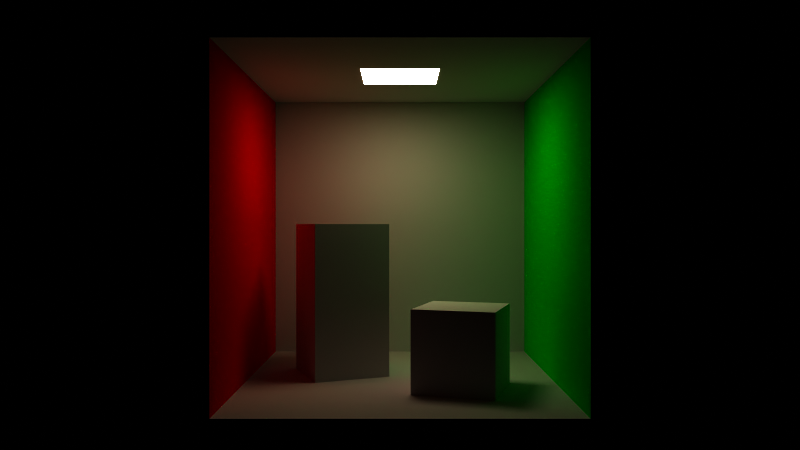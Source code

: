 # Source: fancy_cornell_box.blend  (saved by Blender 4.4.32; exported with 4.5.12 LTS)
import bpy
from mathutils import Matrix  # noqa: F401  (used for matrix-valued properties, if any)

bpy.ops.wm.read_factory_settings(use_empty=True)
scene = bpy.context.scene
scene.name = 'Scene'

# ---- collections
col_camera = bpy.data.collections.new('camera'); scene.collection.children.link(col_camera)
col_room_structure = bpy.data.collections.new('room structure'); scene.collection.children.link(col_room_structure)
col_room_contents = bpy.data.collections.new('room contents'); scene.collection.children.link(col_room_contents)
col_lights = bpy.data.collections.new('lights'); scene.collection.children.link(col_lights)

# ---- materials (node trees are filled in below, after node groups)
mat_material_003 = bpy.data.materials.new('Material.003')
mat_material_001 = bpy.data.materials.new('Material.001')
mat_material_002 = bpy.data.materials.new('Material.002')
mat_material = bpy.data.materials.new('Material')

# ---- material node trees
mat_material_003.use_nodes = True; mat_material_003.node_tree.nodes.clear()
_N = mat_material_003.node_tree.nodes; _L = mat_material_003.node_tree.links
n0 = _N.new('ShaderNodeBsdfPrincipled'); n0.name = 'Principled BSDF'; n0.location = (10, 300)
n0.inputs[13].default_value = 0.0
n1 = _N.new('ShaderNodeOutputMaterial'); n1.name = 'Material Output'; n1.location = (300, 300)
_L.new(n0.outputs[0], n1.inputs[0])
n1.is_active_output = True
mat_material_001.use_nodes = True; mat_material_001.node_tree.nodes.clear()
_N = mat_material_001.node_tree.nodes; _L = mat_material_001.node_tree.links
n0 = _N.new('ShaderNodeBsdfPrincipled'); n0.name = 'Principled BSDF'; n0.location = (10, 300)
n0.inputs[0].default_value = (0.0, 1.0, 0.0, 1.0)
n0.inputs[13].default_value = 0.0
n1 = _N.new('ShaderNodeOutputMaterial'); n1.name = 'Material Output'; n1.location = (300, 300)
_L.new(n0.outputs[0], n1.inputs[0])
n1.is_active_output = True
mat_material_002.use_nodes = True; mat_material_002.node_tree.nodes.clear()
_N = mat_material_002.node_tree.nodes; _L = mat_material_002.node_tree.links
n0 = _N.new('ShaderNodeBsdfPrincipled'); n0.name = 'Principled BSDF'; n0.location = (10, 300)
n0.inputs[0].default_value = (1.0, 0.0, 0.0, 1.0)
n0.inputs[13].default_value = 0.0
n1 = _N.new('ShaderNodeOutputMaterial'); n1.name = 'Material Output'; n1.location = (300, 300)
_L.new(n0.outputs[0], n1.inputs[0])
n1.is_active_output = True
mat_material.use_nodes = True; mat_material.node_tree.nodes.clear()
_N = mat_material.node_tree.nodes; _L = mat_material.node_tree.links
n0 = _N.new('ShaderNodeOutputMaterial'); n0.name = 'Material Output'; n0.location = (300, 300)
n1 = _N.new('ShaderNodeEmission'); n1.name = 'Emission'; n1.location = (10, 300)
n1.inputs[0].default_value = (1.0, 0.88, 0.7, 1.0)
n1.inputs[1].default_value = 15.0
_L.new(n1.outputs[0], n0.inputs[0])
n0.is_active_output = True

# ---- world
world_world = bpy.data.worlds.new('World'); scene.world = world_world
world_world.use_nodes = True; world_world.node_tree.nodes.clear()
_N = world_world.node_tree.nodes; _L = world_world.node_tree.links
n0 = _N.new('ShaderNodeOutputWorld'); n0.name = 'World Output'; n0.location = (300, 300)
n1 = _N.new('ShaderNodeBackground'); n1.name = 'Background'; n1.location = (10, 300)
n1.inputs[0].default_value = (0.05088, 0.05088, 0.05088, 1.0)
n1.inputs[1].default_value = 0.0
_L.new(n1.outputs[0], n0.inputs[0])
n0.is_active_output = True
world_world.color = (0.05088, 0.05088, 0.05088)
world_world.use_sun_shadow = False
world_world.sun_shadow_jitter_overblur = 0.0

# ---- cameras
cam_camera = bpy.data.cameras.new('Camera')
cam_camera.sensor_fit = 'VERTICAL'
cam_camera.lens = 38.06
cam_camera.ortho_scale = 7.314
cam_camera.show_mist = True
cam_camera.lens_unit = 'FOV'

# ---- meshes
me_plane = bpy.data.meshes.new('Plane')
me_plane.from_pydata([(-1.0, -1.0, 0.0), (1.0, -1.0, 0.0), (-1.0, 1.0, 0.0), (1.0, 1.0, 0.0)], [], [(0, 1, 3, 2)])
_uv = me_plane.uv_layers.new(name='UVMap')
_uv.uv.foreach_set('vector', [0.0, 0.0, 1.0, 0.0, 1.0, 1.0, 0.0, 1.0])
me_plane.materials.append(mat_material_003)
me_plane.update()
me_plane_001 = bpy.data.meshes.new('Plane.001')
me_plane_001.from_pydata([(-1.0, 1.0, 0.0), (1.0, 1.0, 0.0), (-1.0, 1.0, 2.0), (1.0, 1.0, 2.0)], [], [(0, 1, 3, 2)])
_uv = me_plane_001.uv_layers.new(name='UVMap')
_uv.uv.foreach_set('vector', [0.0, 1.0, 1.0, 1.0, 1.0, 1.0, 0.0, 1.0])
me_plane_001.materials.append(mat_material_003)
me_plane_001.update()
me_plane_002 = bpy.data.meshes.new('Plane.002')
me_plane_002.from_pydata([(-1.0, 1.0, 0.0), (1.0, 1.0, 0.0), (-1.0, 1.0, 2.0), (1.0, 1.0, 2.0)], [], [(0, 1, 3, 2)])
_uv = me_plane_002.uv_layers.new(name='UVMap')
_uv.uv.foreach_set('vector', [0.0, 1.0, 1.0, 1.0, 1.0, 1.0, 0.0, 1.0])
me_plane_002.materials.append(mat_material_001)
me_plane_002.update()
me_plane_003 = bpy.data.meshes.new('Plane.003')
me_plane_003.from_pydata([(-1.0, 1.0, 0.0), (1.0, 1.0, 0.0), (-1.0, 1.0, 2.0), (1.0, 1.0, 2.0)], [], [(0, 1, 3, 2)])
_uv = me_plane_003.uv_layers.new(name='UVMap')
_uv.uv.foreach_set('vector', [0.0, 1.0, 1.0, 1.0, 1.0, 1.0, 0.0, 1.0])
me_plane_003.materials.append(mat_material_002)
me_plane_003.update()
me_plane_004 = bpy.data.meshes.new('Plane.004')
me_plane_004.from_pydata([(-1.0, -1.0, 0.0), (1.0, -1.0, 0.0), (-1.0, 1.0, 0.0), (1.0, 1.0, 0.0)], [], [(0, 1, 3, 2)])
_uv = me_plane_004.uv_layers.new(name='UVMap')
_uv.uv.foreach_set('vector', [0.0, 0.0, 1.0, 0.0, 1.0, 1.0, 0.0, 1.0])
me_plane_004.materials.append(mat_material_003)
me_plane_004.update()
me_cube_001 = bpy.data.meshes.new('Cube.001')
me_cube_001.from_pydata([(-1.0, -1.0, 0.0), (-1.0, -1.0, 2.0), (-1.0, 1.0, 0.0), (-1.0, 1.0, 2.0), (1.0, -1.0, 0.0), (1.0, -1.0, 2.0), (1.0, 1.0, 0.0), (1.0, 1.0, 2.0)], [], [(0, 1, 3, 2), (2, 3, 7, 6), (6, 7, 5, 4), (4, 5, 1, 0), (2, 6, 4, 0), (7, 3, 1, 5)])
_uv = me_cube_001.uv_layers.new(name='UVMap')
_uv.uv.foreach_set('vector', [0.375, 0.0, 0.625, 0.0, 0.625, 0.25, 0.375, 0.25, 0.375, 0.25, 0.625, 0.25, 0.625, 0.5, 0.375, 0.5, 0.375, 0.5, 0.625, 0.5, 0.625, 0.75, 0.375, 0.75, 0.375, 0.75, 0.625, 0.75, 0.625, 1.0, 0.375, 1.0, 0.125, 0.5, 0.375, 0.5, 0.375, 0.75, 0.125, 0.75, 0.625, 0.5, 0.875, 0.5, 0.875, 0.75, 0.625, 0.75])
me_cube_001.materials.append(mat_material_003)
me_cube_001.update()
me_cube_002 = bpy.data.meshes.new('Cube.002')
me_cube_002.from_pydata([(-1.0, -1.0, 0.0), (-1.0, -1.0, 2.0), (-1.0, 1.0, 0.0), (-1.0, 1.0, 2.0), (1.0, -1.0, 0.0), (1.0, -1.0, 2.0), (1.0, 1.0, 0.0), (1.0, 1.0, 2.0)], [], [(0, 1, 3, 2), (2, 3, 7, 6), (6, 7, 5, 4), (4, 5, 1, 0), (2, 6, 4, 0), (7, 3, 1, 5)])
_uv = me_cube_002.uv_layers.new(name='UVMap')
_uv.uv.foreach_set('vector', [0.375, 0.0, 0.625, 0.0, 0.625, 0.25, 0.375, 0.25, 0.375, 0.25, 0.625, 0.25, 0.625, 0.5, 0.375, 0.5, 0.375, 0.5, 0.625, 0.5, 0.625, 0.75, 0.375, 0.75, 0.375, 0.75, 0.625, 0.75, 0.625, 1.0, 0.375, 1.0, 0.125, 0.5, 0.375, 0.5, 0.375, 0.75, 0.125, 0.75, 0.625, 0.5, 0.875, 0.5, 0.875, 0.75, 0.625, 0.75])
me_cube_002.materials.append(mat_material_003)
me_cube_002.update()
me_cube = bpy.data.meshes.new('Cube')
me_cube.from_pydata([(-1.0, -1.0, 0.0), (-1.0, 1.0, 0.0), (1.0, -1.0, 0.0), (1.0, 1.0, 0.0)], [], [(1, 3, 2, 0)])
_uv = me_cube.uv_layers.new(name='UVMap')
_uv.uv.foreach_set('vector', [0.125, 0.5, 0.375, 0.5, 0.375, 0.75, 0.125, 0.75])
me_cube.materials.append(mat_material)
me_cube.update()

# ---- objects
ob_camera = bpy.data.objects.new('camera', cam_camera)
ob_plane = bpy.data.objects.new('Plane', me_plane)
ob_plane_001 = bpy.data.objects.new('Plane.001', me_plane_001)
ob_plane_002 = bpy.data.objects.new('Plane.002', me_plane_002)
ob_plane_003 = bpy.data.objects.new('Plane.003', me_plane_003)
ob_plane_004 = bpy.data.objects.new('Plane.004', me_plane_004)
ob_cube_001 = bpy.data.objects.new('Cube.001', me_cube_001)
ob_cube_002 = bpy.data.objects.new('Cube.002', me_cube_002)
ob_cube = bpy.data.objects.new('Cube', me_cube)

# ---- transforms, parenting, visibility, modifiers, constraints
ob_camera.location = (0.0, -7.0, 1.5)
ob_camera.rotation_euler = (1.571, -0.0, 0.0)
ob_camera.lock_rotations_4d = False
ob_camera.empty_display_type = 'ARROWS'
ob_camera.color = (0.0, 0.0, 0.0, 0.0)
ob_camera.display_type = 'WIRE'
ob_camera.lineart.crease_threshold = 0.0
ob_plane.location = (0.0, 0.0, 0.0)
ob_plane.scale = (1.477, 1.477, 1.477)
ob_plane_001.location = (0.0, 0.0, 0.0)
ob_plane_001.scale = (1.477, 1.477, 1.477)
ob_plane_002.location = (0.0, 0.0, 0.0)
ob_plane_002.rotation_euler = (0.0, -0.0, -1.571)
ob_plane_002.scale = (1.477, 1.477, 1.477)
ob_plane_003.location = (0.0, 0.0, 0.0)
ob_plane_003.rotation_euler = (0.0, -0.0, 1.571)
ob_plane_003.scale = (1.477, 1.477, 1.477)
ob_plane_004.location = (0.0, 0.0, 2.955)
ob_plane_004.rotation_euler = (3.142, -0.0, 0.0)
ob_plane_004.scale = (1.477, 1.477, 1.477)
ob_cube_001.location = (0.5691, -0.4498, 0.0)
ob_cube_001.rotation_euler = (0.0, -0.0, -0.3123)
ob_cube_001.scale = (0.3775, 0.3775, 0.3775)
ob_cube_002.location = (-0.598, 0.2799, 0.0)
ob_cube_002.rotation_euler = (0.0, -0.0, 0.3816)
ob_cube_002.scale = (0.3775, 0.3775, 0.7549)
ob_cube.location = (0.0, 0.0, 2.953)
ob_cube.scale = (0.3694, 0.3694, 0.002955)

# ---- collection membership
col_camera.objects.link(ob_camera)
col_room_structure.objects.link(ob_plane)
col_room_structure.objects.link(ob_plane_001)
col_room_structure.objects.link(ob_plane_002)
col_room_structure.objects.link(ob_plane_003)
col_room_structure.objects.link(ob_plane_004)
col_room_contents.objects.link(ob_cube_001)
col_room_contents.objects.link(ob_cube_002)
col_lights.objects.link(ob_cube)

# ---- scene / render settings (as saved in the file)
scene.camera = ob_camera
scene.frame_start = 1; scene.frame_end = 250; scene.frame_set(1)
scene.render.engine = 'CYCLES'
scene.render.image_settings.color_mode = 'RGB'
scene.render.image_settings.quality = 100
scene.cycles.use_denoising = False
scene.cycles.samples = 8192
scene.cycles.light_sampling_threshold = 0.0
scene.cycles.use_light_tree = False
scene.cycles.blur_glossy = 0.0
scene.cycles.pixel_filter_type = 'BOX'
scene.cycles.sample_clamp_indirect = 0.0
scene.eevee.ray_tracing_options.trace_max_roughness = 0.0
scene.view_settings.view_transform = 'Raw'
bpy.context.view_layer.update()
